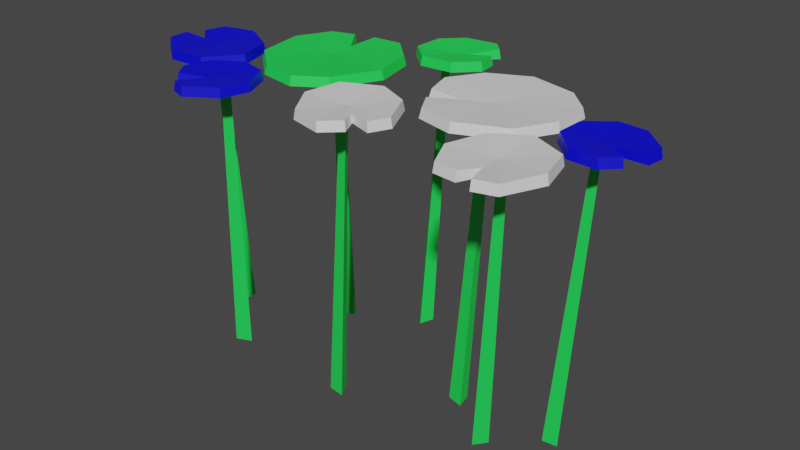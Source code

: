 # Source: lily3.blend  (saved by Blender 3.6.11; exported with 4.5.12 LTS)
import bpy
from mathutils import Matrix  # noqa: F401  (used for matrix-valued properties, if any)

bpy.ops.wm.read_factory_settings(use_empty=True)
scene = bpy.context.scene
scene.name = 'Scene'

# ---- materials (node trees are filled in below, after node groups)
mat_material_001 = bpy.data.materials.new('Material.001')
mat_material_001.use_transparent_shadow = False
mat_material_002 = bpy.data.materials.new('Material.002')
mat_material_002.use_transparent_shadow = False
mat_material_003 = bpy.data.materials.new('Material.003')
mat_material_003.use_transparent_shadow = False

# ---- material node trees
mat_material_001.use_nodes = True; mat_material_001.node_tree.nodes.clear()
_N = mat_material_001.node_tree.nodes; _L = mat_material_001.node_tree.links
n0 = _N.new('ShaderNodeBsdfPrincipled'); n0.name = 'Principled BSDF'; n0.location = (10, 300)
n0.distribution = 'GGX'
n0.subsurface_method = 'RANDOM_WALK_SKIN'
n0.inputs[0].default_value = (0.01681, 0.8, 0.08873, 1.0)
n0.inputs[3].default_value = 1.45
n0.inputs[27].default_value = (0.0, 0.0, 0.0, 1.0)
n0.inputs[28].default_value = 1.0
n1 = _N.new('ShaderNodeOutputMaterial'); n1.name = 'Material Output'; n1.location = (300, 300)
_L.new(n0.outputs[0], n1.inputs[0])
n1.is_active_output = True
mat_material_002.use_nodes = True; mat_material_002.node_tree.nodes.clear()
_N = mat_material_002.node_tree.nodes; _L = mat_material_002.node_tree.links
n0 = _N.new('ShaderNodeBsdfPrincipled'); n0.name = 'Principled BSDF'; n0.location = (10, 300)
n0.distribution = 'GGX'
n0.subsurface_method = 'RANDOM_WALK_SKIN'
n0.inputs[3].default_value = 1.45
n0.inputs[27].default_value = (0.0, 0.0, 0.0, 1.0)
n0.inputs[28].default_value = 1.0
n1 = _N.new('ShaderNodeOutputMaterial'); n1.name = 'Material Output'; n1.location = (300, 300)
_L.new(n0.outputs[0], n1.inputs[0])
n1.is_active_output = True
mat_material_003.use_nodes = True; mat_material_003.node_tree.nodes.clear()
_N = mat_material_003.node_tree.nodes; _L = mat_material_003.node_tree.links
n0 = _N.new('ShaderNodeBsdfPrincipled'); n0.name = 'Principled BSDF'; n0.location = (10, 300)
n0.distribution = 'GGX'
n0.subsurface_method = 'RANDOM_WALK_SKIN'
n0.inputs[0].default_value = (0.0001729, 0.0, 0.8, 1.0)
n0.inputs[3].default_value = 1.45
n0.inputs[27].default_value = (0.0, 0.0, 0.0, 1.0)
n0.inputs[28].default_value = 1.0
n1 = _N.new('ShaderNodeOutputMaterial'); n1.name = 'Material Output'; n1.location = (300, 300)
_L.new(n0.outputs[0], n1.inputs[0])
n1.is_active_output = True

# ---- world
world_world = bpy.data.worlds.new('World'); scene.world = world_world
world_world.use_nodes = True; world_world.node_tree.nodes.clear()
_N = world_world.node_tree.nodes; _L = world_world.node_tree.links
n0 = _N.new('ShaderNodeOutputWorld'); n0.name = 'World Output'; n0.location = (300, 300)
n1 = _N.new('ShaderNodeBackground'); n1.name = 'Background'; n1.location = (10, 300)
n1.inputs[0].default_value = (0.05088, 0.05088, 0.05088, 1.0)
_L.new(n1.outputs[0], n0.inputs[0])
n0.is_active_output = True
world_world.color = (0.05088, 0.05088, 0.05088)
world_world.use_sun_shadow = False
world_world.sun_shadow_jitter_overblur = 0.0

# ---- meshes
me_mesh = bpy.data.meshes.new('Mesh')
me_mesh.from_pydata([(-83.51, -111.1, 7.642), (-84.14, 1.401, 11.47), (-81.09, 1.264, 9.806), (-81.66, 1.414, 13.33), (-77.78, -111.2, 4.635), (-78.75, -111.1, 11.19), (-57.42, -111.2, 28.02), (-53.82, 1.269, 32.13), (-50.84, 1.421, 33.9), (-54.16, 1.365, 35.22), (-51.9, -111.1, 31.42), (-58.03, -111.1, 33.93), (-33.01, -111.1, -10.2), (-35.6, 1.352, -8.033), (-38.95, 1.409, -7.141), (-37.56, 1.298, -10.43), (-39.29, -111.1, -8.635), (-36.8, -111.2, -14.77), (-8.019, -111.3, -22.76), (-6.212, 1.165, -32.8), (-8.524, 1.383, -35.39), (-4.963, 1.508, -35.65), (-12.26, -111.1, -27.67), (-5.655, -111.0, -28.22), (-1.862, -111.0, 29.7), (-1.682, 1.502, 25.16), (-0.04089, 1.285, 28.22), (-3.558, 1.294, 27.63), (1.112, -111.2, 35.46), (-5.435, -111.2, 34.45), (39.08, -111.3, 12.23), (38.19, 1.158, -0.5831), (34.83, 1.303, -1.435), (37.64, 1.61, -3.651), (32.82, -111.2, 10.55), (37.98, -110.9, 6.38), (56.25, -111.0, 28.02), (66.28, 1.503, 34.14), (64.77, 1.09, 31.0), (68.27, 1.505, 31.76), (53.54, -111.4, 22.11), (60.05, -111.0, 23.44), (73.67, -111.3, 10.06), (79.0, 1.158, 0.3114), (80.26, 1.535, -2.931), (82.1, 1.346, 0.1335), (76.12, -111.0, 4.048), (79.6, -111.1, 9.693), (89.44, 4.827e-13, 15.92), (100.4, 4.827e-13, -3.782), (90.45, 4.827e-13, -13.55), (68.88, 4.827e-13, -6.537), (68.48, 4.827e-13, 5.346), (77.83, 4.827e-13, 15.08), (89.04, 3.727, 15.44), (99.8, 3.727, -3.687), (90.04, 3.727, -13.02), (69.45, 3.727, -6.221), (69.05, 3.727, 5.109), (77.98, 3.727, 14.49), (81.65, 4.827e-13, -0.0007248), (81.65, 2.346, 0.02991), (88.54, 4.827e-13, 3.361), (87.04, 2.346, 2.75), (94.2, 3.727, 9.659), (94.88, 5.129e-13, 9.932), (98.98, 3.727, 2.946), (99.58, 4.827e-13, 3.246), (79.01, 3.727, -13.86), (79.16, 4.676e-13, -14.45), (53.01, 4.827e-13, 48.78), (77.61, 4.827e-13, 49.65), (84.39, 4.827e-13, 34.39), (65.09, 4.827e-13, 12.34), (51.59, 4.827e-13, 20.48), (46.88, 4.827e-13, 36.27), (53.27, 3.727, 48.14), (77.18, 3.727, 49.07), (83.65, 3.727, 34.26), (65.07, 3.727, 13.06), (52.12, 3.727, 20.93), (47.54, 3.727, 36.1), (65.22, 4.827e-13, 32.34), (65.18, 2.398, 32.35), (65.48, 4.827e-13, 42.72), (65.29, 2.398, 40.91), (62.26, 3.727, 49.06), (62.35, 4.827e-13, 49.87), (69.05, 3.727, 51.27), (69.07, 4.827e-13, 52.03), (79.73, 3.727, 19.92), (80.39, 4.676e-13, 19.75), (10.17, 4.827e-13, -11.24), (22.64, 4.827e-13, 17.56), (38.05, 4.827e-13, 21.55), (65.39, 4.224e-13, -1.239), (64.91, 4.827e-13, -17.38), (54.52, 4.827e-13, -27.79), (34.51, 4.827e-13, -32.59), (11.11, 3.727, -11.24), (23.24, 3.727, 16.8), (37.84, 3.727, 20.56), (64.51, 3.727, -1.726), (64.0, 3.727, -17.04), (54.25, 3.727, -26.9), (35.05, 3.727, -31.86), (36.84, 4.827e-13, -4.39), (36.81, 2.491, -4.428), (24.06, 4.827e-13, 1.204), (26.22, 2.491, 0.05508), (14.53, 3.727, 0.42), (13.56, 4.827e-13, 0.9427), (18.32, 3.727, 8.303), (17.35, 4.827e-13, 8.6), (56.7, 3.727, 12.9), (57.24, 4.676e-13, 13.63), (19.14, 3.727, -24.32), (18.47, 4.827e-13, -24.75), (11.52, 4.827e-13, -33.33), (3.654, 4.827e-13, -54.48), (-10.26, 4.827e-13, -53.21), (-18.91, 4.827e-13, -32.25), (-10.12, 4.827e-13, -24.23), (3.35, 4.827e-13, -25.04), (10.9, 3.727, -33.34), (3.313, 3.727, -53.93), (-10.13, 3.727, -52.56), (-18.3, 3.727, -32.47), (-9.933, 3.727, -24.82), (2.996, 3.727, -25.53), (-5.65, 4.827e-13, -37.73), (-5.632, 2.346, -37.7), (1.375, 4.827e-13, -40.79), (-0.06508, 2.346, -40.04), (9.84, 3.727, -41.01), (10.49, 5.129e-13, -41.35), (7.827, 3.727, -49.0), (8.446, 4.827e-13, -49.27), (-17.91, 3.727, -44.71), (-18.27, 4.676e-13, -45.2), (5.213, 4.827e-13, 48.13), (21.83, 4.827e-13, 29.97), (14.61, 4.827e-13, 14.91), (-14.69, 4.827e-13, 15.3), (-17.25, 4.827e-13, 30.86), (-8.285, 4.827e-13, 44.68), (4.893, 3.727, 47.52), (21.11, 3.727, 29.92), (14.03, 3.727, 15.39), (-14.15, 3.727, 15.78), (-16.56, 3.727, 30.74), (-7.985, 3.727, 44.07), (0.618, 4.827e-13, 28.18), (0.6023, 2.398, 28.21), (8.684, 4.827e-13, 34.71), (7.187, 2.398, 33.67), (11.42, 3.727, 41.27), (12.1, 4.827e-13, 41.73), (17.51, 3.727, 37.54), (18.1, 4.827e-13, 38.01), (0.5743, 3.727, 9.072), (0.8743, 4.676e-13, 8.463), (-69.8, 4.827e-13, 39.36), (-53.05, 4.827e-13, 54.48), (-41.3, 4.827e-13, 46.93), (-43.31, 4.827e-13, 24.34), (-54.81, 4.827e-13, 21.29), (-66.38, 4.827e-13, 28.23), (-69.25, 3.727, 39.07), (-53.0, 3.727, 53.84), (-41.72, 3.727, 46.41), (-43.75, 3.727, 24.82), (-54.7, 3.727, 21.9), (-65.84, 3.727, 28.5), (-52.54, 4.827e-13, 35.33), (-52.57, 2.346, 35.31), (-57.36, 4.827e-13, 41.29), (-56.43, 2.346, 39.96), (-64.76, 3.727, 45.4), (-65.18, 5.129e-13, 46.0), (-59.29, 3.727, 51.55), (-59.71, 4.827e-13, 52.07), (-38.44, 3.727, 35.85), (-37.9, 4.676e-13, 36.12), (-93.68, 4.827e-13, -3.501), (-100.0, 4.827e-13, 20.28), (-86.67, 4.827e-13, 30.3), (-60.87, 4.827e-13, 16.42), (-65.79, 4.827e-13, 1.442), (-80.12, 4.827e-13, -6.677), (-93.12, 3.727, -3.104), (-99.37, 3.727, 20.0), (-86.38, 3.727, 29.62), (-61.57, 3.727, 16.25), (-66.34, 3.727, 1.865), (-80.1, 3.727, -5.998), (-80.39, 4.827e-13, 12.08), (-80.39, 2.398, 12.04), (-90.56, 4.827e-13, 10.01), (-88.75, 2.398, 10.23), (-96.02, 3.727, 5.455), (-96.84, 4.827e-13, 5.357), (-99.7, 3.727, 11.58), (-100.4, 4.827e-13, 11.43), (-71.53, 3.727, 29.0), (-71.51, 4.676e-13, 29.68), (-25.61, 4.827e-13, -31.83), (-56.47, 4.827e-13, -26.12), (-63.79, 4.827e-13, -11.99), (-47.7, 4.224e-13, 19.75), (-31.86, 4.827e-13, 22.89), (-19.39, 4.827e-13, 15.09), (-10.23, 4.827e-13, -3.343), (-25.81, 3.727, -30.92), (-55.86, 3.727, -25.37), (-62.79, 3.727, -11.98), (-47.03, 3.727, 19.0), (-31.99, 3.727, 21.93), (-20.2, 3.727, 14.62), (-11.07, 3.727, -2.979), (-38.24, 4.827e-13, -7.37), (-38.2, 2.491, -7.389), (-40.84, 4.827e-13, -21.08), (-40.2, 2.491, -18.72), (-37.94, 3.727, -30.19), (-38.24, 4.827e-13, -31.26), (-46.48, 3.727, -28.26), (-46.55, 4.827e-13, -29.27), (-59.53, 3.727, 8.12), (-60.37, 4.676e-13, 8.484), (-14.86, 3.727, -20.17), (-14.29, 4.827e-13, -20.73)], [], [(1, 0, 5, 3), (2, 3, 5, 4), (4, 0, 1, 2), (7, 6, 11, 9), (8, 9, 11, 10), (10, 6, 7, 8), (13, 12, 17, 15), (14, 15, 17, 16), (16, 12, 13, 14), (19, 18, 23, 21), (20, 21, 23, 22), (22, 18, 19, 20), (25, 24, 29, 27), (26, 27, 29, 28), (28, 24, 25, 26), (31, 30, 35, 33), (32, 33, 35, 34), (34, 30, 31, 32), (37, 36, 41, 39), (38, 39, 41, 40), (40, 36, 37, 38), (43, 42, 47, 45), (44, 45, 47, 46), (46, 42, 43, 44), (64, 65, 62, 63), (49, 50, 56, 55), (57, 68, 69, 51), (51, 52, 58, 57), (52, 53, 59, 58), (48, 54, 59, 53), (50, 49, 60), (51, 69, 60), (52, 51, 60), (53, 52, 60), (60, 48, 53), (54, 64, 63, 61), (55, 56, 61), (61, 68, 57), (57, 58, 61), (58, 59, 61), (54, 61, 59), (66, 67, 49, 55), (48, 65, 64, 54), (63, 62, 67, 66), (49, 67, 62, 60), (60, 62, 65, 48), (61, 63, 66, 55), (56, 68, 61), (50, 69, 68, 56), (60, 69, 50), (86, 87, 84, 85), (71, 72, 78, 77), (79, 90, 91, 73), (73, 74, 80, 79), (74, 75, 81, 80), (70, 76, 81, 75), (72, 71, 82), (73, 91, 82), (74, 73, 82), (75, 74, 82), (82, 70, 75), (76, 86, 85, 83), (77, 78, 83), (83, 90, 79), (79, 80, 83), (80, 81, 83), (76, 83, 81), (88, 89, 71, 77), (70, 87, 86, 76), (85, 84, 89, 88), (71, 89, 84, 82), (82, 84, 87, 70), (83, 85, 88, 77), (78, 90, 83), (72, 91, 90, 78), (82, 91, 72), (110, 111, 108, 109), (93, 94, 101, 100), (114, 115, 95, 102), (95, 96, 103, 102), (96, 97, 104, 103), (97, 98, 105, 104), (116, 117, 92, 99), (94, 93, 106), (95, 115, 106), (96, 95, 106), (97, 96, 106), (98, 97, 106), (92, 117, 106), (99, 110, 109, 107), (100, 101, 107), (107, 114, 102), (102, 103, 107), (103, 104, 107), (104, 105, 107), (107, 116, 99), (112, 113, 93, 100), (92, 111, 110, 99), (109, 108, 113, 112), (93, 113, 108, 106), (106, 108, 111, 92), (107, 109, 112, 100), (101, 114, 107), (94, 115, 114, 101), (106, 115, 94), (105, 116, 107), (98, 117, 116, 105), (106, 117, 98), (134, 135, 132, 133), (119, 120, 126, 125), (127, 138, 139, 121), (121, 122, 128, 127), (122, 123, 129, 128), (118, 124, 129, 123), (120, 119, 130), (121, 139, 130), (122, 121, 130), (123, 122, 130), (130, 118, 123), (124, 134, 133, 131), (125, 126, 131), (131, 138, 127), (127, 128, 131), (128, 129, 131), (124, 131, 129), (136, 137, 119, 125), (118, 135, 134, 124), (133, 132, 137, 136), (119, 137, 132, 130), (130, 132, 135, 118), (131, 133, 136, 125), (126, 138, 131), (120, 139, 138, 126), (130, 139, 120), (156, 157, 154, 155), (141, 142, 148, 147), (149, 160, 161, 143), (143, 144, 150, 149), (144, 145, 151, 150), (140, 146, 151, 145), (142, 141, 152), (143, 161, 152), (144, 143, 152), (145, 144, 152), (152, 140, 145), (146, 156, 155, 153), (147, 148, 153), (153, 160, 149), (149, 150, 153), (150, 151, 153), (146, 153, 151), (158, 159, 141, 147), (140, 157, 156, 146), (155, 154, 159, 158), (141, 159, 154, 152), (152, 154, 157, 140), (153, 155, 158, 147), (148, 160, 153), (142, 161, 160, 148), (152, 161, 142), (178, 179, 176, 177), (163, 164, 170, 169), (171, 182, 183, 165), (165, 166, 172, 171), (166, 167, 173, 172), (162, 168, 173, 167), (164, 163, 174), (165, 183, 174), (166, 165, 174), (167, 166, 174), (174, 162, 167), (168, 178, 177, 175), (169, 170, 175), (175, 182, 171), (171, 172, 175), (172, 173, 175), (168, 175, 173), (180, 181, 163, 169), (162, 179, 178, 168), (177, 176, 181, 180), (163, 181, 176, 174), (174, 176, 179, 162), (175, 177, 180, 169), (170, 182, 175), (164, 183, 182, 170), (174, 183, 164), (200, 201, 198, 199), (185, 186, 192, 191), (193, 204, 205, 187), (187, 188, 194, 193), (188, 189, 195, 194), (184, 190, 195, 189), (186, 185, 196), (187, 205, 196), (188, 187, 196), (189, 188, 196), (196, 184, 189), (190, 200, 199, 197), (191, 192, 197), (197, 204, 193), (193, 194, 197), (194, 195, 197), (190, 197, 195), (202, 203, 185, 191), (184, 201, 200, 190), (199, 198, 203, 202), (185, 203, 198, 196), (196, 198, 201, 184), (197, 199, 202, 191), (192, 204, 197), (186, 205, 204, 192), (196, 205, 186), (224, 225, 222, 223), (207, 208, 215, 214), (228, 229, 209, 216), (209, 210, 217, 216), (210, 211, 218, 217), (211, 212, 219, 218), (230, 231, 206, 213), (208, 207, 220), (209, 229, 220), (210, 209, 220), (211, 210, 220), (212, 211, 220), (206, 231, 220), (213, 224, 223, 221), (214, 215, 221), (221, 228, 216), (216, 217, 221), (217, 218, 221), (218, 219, 221), (221, 230, 213), (226, 227, 207, 214), (206, 225, 224, 213), (223, 222, 227, 226), (207, 227, 222, 220), (220, 222, 225, 206), (221, 223, 226, 214), (215, 228, 221), (208, 229, 228, 215), (220, 229, 208), (219, 230, 221), (212, 231, 230, 219), (220, 231, 212)])
me_mesh.polygons.foreach_set('use_smooth', [True] * 244)
me_mesh.polygons.foreach_set('material_index', [0, 0, 0, 0, 0, 0, 0, 0, 0, 0, 0, 0, 0, 0, 0, 0, 0, 0, 0, 0, 0, 0, 0, 0, 2, 2, 2, 2, 2, 2, 2, 2, 2, 2, 2, 2, 2, 2, 2, 2, 2, 2, 2, 2, 2, 2, 2, 2, 2, 2, 1, 1, 1, 1, 1, 1, 1, 1, 1, 1, 1, 1, 1, 1, 1, 1, 1, 1, 1, 1, 1, 1, 1, 1, 1, 1, 1, 1, 1, 1, 1, 1, 1, 1, 1, 1, 1, 1, 1, 1, 1, 1, 1, 1, 1, 1, 1, 1, 1, 1, 1, 1, 1, 1, 1, 1, 1, 1, 0, 0, 0, 0, 0, 0, 0, 0, 0, 0, 0, 0, 0, 0, 0, 0, 0, 0, 0, 0, 0, 0, 0, 0, 0, 0, 1, 1, 1, 1, 1, 1, 1, 1, 1, 1, 1, 1, 1, 1, 1, 1, 1, 1, 1, 1, 1, 1, 1, 1, 1, 1, 2, 2, 2, 2, 2, 2, 2, 2, 2, 2, 2, 2, 2, 2, 2, 2, 2, 2, 2, 2, 2, 2, 2, 2, 2, 2, 2, 2, 2, 2, 2, 2, 2, 2, 2, 2, 2, 2, 2, 2, 2, 2, 2, 2, 2, 2, 2, 2, 2, 2, 2, 2, 0, 0, 0, 0, 0, 0, 0, 0, 0, 0, 0, 0, 0, 0, 0, 0, 0, 0, 0, 0, 0, 0, 0, 0, 0, 0, 0, 0, 0, 0, 0, 0])
_k = set([(0, 1), (2, 4), (3, 5), (6, 7), (8, 10), (9, 11), (12, 13), (14, 16), (15, 17), (18, 19), (20, 22), (21, 23), (24, 25), (26, 28), (27, 29), (30, 31), (32, 34), (33, 35), (36, 37), (38, 40), (39, 41), (42, 43), (44, 46), (45, 47), (48, 53), (48, 54), (48, 65), (49, 50), (49, 55), (49, 67), (50, 56), (50, 69), (51, 52), (51, 57), (51, 69), (52, 53), (52, 58), (53, 59), (54, 59), (54, 61), (54, 64), (55, 56), (55, 61), (55, 66), (56, 61), (56, 68), (57, 58), (57, 61), (57, 68), (58, 59), (58, 61), (59, 61), (61, 63), (61, 68), (62, 63), (62, 65), (62, 67), (63, 64), (63, 66), (64, 65), (66, 67), (68, 69), (70, 75), (70, 76), (70, 87), (71, 72), (71, 77), (71, 89), (72, 78), (72, 91), (73, 74), (73, 79), (73, 91), (74, 75), (74, 80), (75, 81), (76, 81), (76, 83), (76, 86), (77, 78), (77, 83), (77, 88), (78, 83), (78, 90), (79, 80), (79, 83), (79, 90), (80, 81), (80, 83), (81, 83), (83, 85), (83, 90), (84, 85), (84, 87), (84, 89), (85, 86), (85, 88), (86, 87), (88, 89), (90, 91), (92, 99), (92, 111), (92, 117), (93, 94), (93, 100), (93, 113), (94, 101), (94, 115), (95, 96), (95, 102), (95, 115), (96, 97), (96, 103), (97, 98), (97, 104), (98, 105), (98, 117), (99, 107), (99, 110), (99, 116), (100, 101), (100, 107), (100, 112), (101, 107), (101, 114), (102, 103), (102, 107), (102, 114), (103, 104), (103, 107), (104, 105), (104, 107), (105, 107), (105, 116), (107, 109), (107, 114), (107, 116), (108, 109), (108, 111), (108, 113), (109, 110), (109, 112), (110, 111), (112, 113), (114, 115), (116, 117), (118, 123), (118, 124), (118, 135), (119, 120), (119, 125), (119, 137), (120, 126), (120, 139), (121, 122), (121, 127), (121, 139), (122, 123), (122, 128), (123, 129), (124, 129), (124, 131), (124, 134), (125, 126), (125, 131), (125, 136), (126, 131), (126, 138), (127, 128), (127, 131), (127, 138), (128, 129), (128, 131), (129, 131), (131, 133), (131, 138), (132, 133), (132, 135), (132, 137), (133, 134), (133, 136), (134, 135), (136, 137), (138, 139), (140, 145), (140, 146), (140, 157), (141, 142), (141, 147), (141, 159), (142, 148), (142, 161), (143, 144), (143, 149), (143, 161), (144, 145), (144, 150), (145, 151), (146, 151), (146, 153), (146, 156), (147, 148), (147, 153), (147, 158), (148, 153), (148, 160), (149, 150), (149, 153), (149, 160), (150, 151), (150, 153), (151, 153), (153, 155), (153, 160), (154, 155), (154, 157), (154, 159), (155, 156), (155, 158), (156, 157), (158, 159), (160, 161), (162, 167), (162, 168), (162, 179), (163, 164), (163, 169), (163, 181), (164, 170), (164, 183), (165, 166), (165, 171), (165, 183), (166, 167), (166, 172), (167, 173), (168, 173), (168, 175), (168, 178), (169, 170), (169, 175), (169, 180), (170, 175), (170, 182), (171, 172), (171, 175), (171, 182), (172, 173), (172, 175), (173, 175), (175, 177), (175, 182), (176, 177), (176, 179), (176, 181), (177, 178), (177, 180), (178, 179), (180, 181), (182, 183), (184, 189), (184, 190), (184, 201), (185, 186), (185, 191), (185, 203), (186, 192), (186, 205), (187, 188), (187, 193), (187, 205), (188, 189), (188, 194), (189, 195), (190, 195), (190, 197), (190, 200), (191, 192), (191, 197), (191, 202), (192, 197), (192, 204), (193, 194), (193, 197), (193, 204), (194, 195), (194, 197), (195, 197), (197, 199), (197, 204), (198, 199), (198, 201), (198, 203), (199, 200), (199, 202), (200, 201), (202, 203), (204, 205), (206, 213), (206, 225), (206, 231), (207, 208), (207, 214), (207, 227), (208, 215), (208, 229), (209, 210), (209, 216), (209, 229), (210, 211), (210, 217), (211, 212), (211, 218), (212, 219), (212, 231), (213, 221), (213, 224), (213, 230), (214, 215), (214, 221), (214, 226), (215, 221), (215, 228), (216, 217), (216, 221), (216, 228), (217, 218), (217, 221), (218, 219), (218, 221), (219, 221), (219, 230), (221, 223), (221, 228), (221, 230), (222, 223), (222, 225), (222, 227), (223, 224), (223, 226), (224, 225), (226, 227), (228, 229), (230, 231)])
me_mesh.attributes.new('sharp_edge', 'BOOLEAN', 'EDGE').data.foreach_set('value', [ (min(e.vertices), max(e.vertices)) in _k for e in me_mesh.edges])
_uv = me_mesh.uv_layers.new(name='map1')
_uv.uv.foreach_set('vector', [0.4408, 0.1801, 0.4408, 0.1809, 0.4405, 0.1808, 0.4406, 0.18, 0.4408, 0.1799, 0.4406, 0.18, 0.4405, 0.1808, 0.4407, 0.1806, 0.4407, 0.1806, 0.4408, 0.1809, 0.4408, 0.1801, 0.4408, 0.1799, 0.4408, 0.1801, 0.4408, 0.1809, 0.4405, 0.1808, 0.4406, 0.18, 0.4408, 0.1799, 0.4406, 0.18, 0.4405, 0.1808, 0.4407, 0.1806, 0.4407, 0.1806, 0.4408, 0.1809, 0.4408, 0.1801, 0.4408, 0.1799, 0.4408, 0.1801, 0.4408, 0.1809, 0.4405, 0.1808, 0.4406, 0.18, 0.4408, 0.1799, 0.4406, 0.18, 0.4405, 0.1808, 0.4407, 0.1806, 0.4407, 0.1806, 0.4408, 0.1809, 0.4408, 0.1801, 0.4408, 0.1799, 0.4408, 0.1801, 0.4408, 0.1809, 0.4405, 0.1808, 0.4406, 0.18, 0.4408, 0.1799, 0.4406, 0.18, 0.4405, 0.1808, 0.4407, 0.1806, 0.4407, 0.1806, 0.4408, 0.1809, 0.4408, 0.1801, 0.4408, 0.1799, 0.4408, 0.1801, 0.4408, 0.1809, 0.4405, 0.1808, 0.4406, 0.18, 0.4408, 0.1799, 0.4406, 0.18, 0.4405, 0.1808, 0.4407, 0.1806, 0.4407, 0.1806, 0.4408, 0.1809, 0.4408, 0.1801, 0.4408, 0.1799, 0.4408, 0.1801, 0.4408, 0.1809, 0.4405, 0.1808, 0.4406, 0.18, 0.4408, 0.1799, 0.4406, 0.18, 0.4405, 0.1808, 0.4407, 0.1806, 0.4407, 0.1806, 0.4408, 0.1809, 0.4408, 0.1801, 0.4408, 0.1799, 0.4408, 0.1801, 0.4408, 0.1809, 0.4405, 0.1808, 0.4406, 0.18, 0.4408, 0.1799, 0.4406, 0.18, 0.4405, 0.1808, 0.4407, 0.1806, 0.4407, 0.1806, 0.4408, 0.1809, 0.4408, 0.1801, 0.4408, 0.1799, 0.4408, 0.1801, 0.4408, 0.1809, 0.4405, 0.1808, 0.4406, 0.18, 0.4408, 0.1799, 0.4406, 0.18, 0.4405, 0.1808, 0.4407, 0.1806, 0.4407, 0.1806, 0.4408, 0.1809, 0.4408, 0.1801, 0.4408, 0.1799, 0.4403, 0.1815, 0.4402, 0.1815, 0.4404, 0.1816, 0.4404, 0.1816, 0.4405, 0.1814, 0.4409, 0.1816, 0.4409, 0.1815, 0.4405, 0.1814, 0.4408, 0.1822, 0.441, 0.1817, 0.441, 0.1817, 0.4408, 0.1823, 0.4408, 0.1823, 0.4403, 0.1822, 0.4403, 0.1822, 0.4408, 0.1822, 0.4403, 0.1822, 0.44, 0.1819, 0.4401, 0.1819, 0.4403, 0.1822, 0.4401, 0.1817, 0.4401, 0.1816, 0.4401, 0.1819, 0.44, 0.1819, 0.4409, 0.1816, 0.4405, 0.1814, 0.4405, 0.1818, 0.4408, 0.1823, 0.441, 0.1817, 0.4405, 0.1818, 0.4403, 0.1822, 0.4408, 0.1823, 0.4405, 0.1818, 0.44, 0.1819, 0.4403, 0.1822, 0.4405, 0.1818, 0.4405, 0.1818, 0.4401, 0.1817, 0.44, 0.1819, 0.4401, 0.1816, 0.4403, 0.1815, 0.4404, 0.1816, 0.4405, 0.1818, 0.4405, 0.1814, 0.4409, 0.1815, 0.4405, 0.1818, 0.4405, 0.1818, 0.441, 0.1817, 0.4408, 0.1822, 0.4408, 0.1822, 0.4403, 0.1822, 0.4405, 0.1818, 0.4403, 0.1822, 0.4401, 0.1819, 0.4405, 0.1818, 0.4401, 0.1816, 0.4405, 0.1818, 0.4401, 0.1819, 0.4404, 0.1815, 0.4404, 0.1815, 0.4405, 0.1814, 0.4405, 0.1814, 0.4401, 0.1817, 0.4402, 0.1815, 0.4403, 0.1815, 0.4401, 0.1816, 0.4404, 0.1816, 0.4404, 0.1816, 0.4404, 0.1815, 0.4404, 0.1815, 0.4405, 0.1814, 0.4404, 0.1815, 0.4404, 0.1816, 0.4405, 0.1818, 0.4405, 0.1818, 0.4404, 0.1816, 0.4402, 0.1815, 0.4401, 0.1817, 0.4405, 0.1818, 0.4404, 0.1816, 0.4404, 0.1815, 0.4405, 0.1814, 0.4409, 0.1815, 0.441, 0.1817, 0.4405, 0.1818, 0.4409, 0.1816, 0.441, 0.1817, 0.441, 0.1817, 0.4409, 0.1815, 0.4405, 0.1818, 0.441, 0.1817, 0.4409, 0.1816, 0.4403, 0.2055, 0.4402, 0.2055, 0.4404, 0.2056, 0.4404, 0.2056, 0.4405, 0.2054, 0.4409, 0.2056, 0.4409, 0.2056, 0.4405, 0.2054, 0.4408, 0.2062, 0.441, 0.2057, 0.441, 0.2057, 0.4408, 0.2063, 0.4408, 0.2063, 0.4403, 0.2062, 0.4403, 0.2062, 0.4408, 0.2062, 0.4403, 0.2062, 0.44, 0.2059, 0.4401, 0.2059, 0.4403, 0.2062, 0.4401, 0.2057, 0.4401, 0.2056, 0.4401, 0.2059, 0.44, 0.2059, 0.4409, 0.2056, 0.4405, 0.2054, 0.4405, 0.2058, 0.4408, 0.2063, 0.441, 0.2057, 0.4405, 0.2058, 0.4403, 0.2062, 0.4408, 0.2063, 0.4405, 0.2058, 0.44, 0.2059, 0.4403, 0.2062, 0.4405, 0.2058, 0.4405, 0.2058, 0.4401, 0.2057, 0.44, 0.2059, 0.4401, 0.2056, 0.4403, 0.2055, 0.4404, 0.2056, 0.4405, 0.2058, 0.4405, 0.2054, 0.4409, 0.2056, 0.4405, 0.2058, 0.4405, 0.2058, 0.441, 0.2057, 0.4408, 0.2062, 0.4408, 0.2062, 0.4403, 0.2062, 0.4405, 0.2058, 0.4403, 0.2062, 0.4401, 0.2059, 0.4405, 0.2058, 0.4401, 0.2056, 0.4405, 0.2058, 0.4401, 0.2059, 0.4404, 0.2055, 0.4404, 0.2055, 0.4405, 0.2054, 0.4405, 0.2054, 0.4401, 0.2057, 0.4402, 0.2055, 0.4403, 0.2055, 0.4401, 0.2056, 0.4404, 0.2056, 0.4404, 0.2056, 0.4404, 0.2055, 0.4404, 0.2055, 0.4405, 0.2054, 0.4404, 0.2055, 0.4404, 0.2056, 0.4405, 0.2058, 0.4405, 0.2058, 0.4404, 0.2056, 0.4402, 0.2055, 0.4401, 0.2057, 0.4405, 0.2058, 0.4404, 0.2056, 0.4404, 0.2055, 0.4405, 0.2054, 0.4409, 0.2056, 0.441, 0.2057, 0.4405, 0.2058, 0.4409, 0.2056, 0.441, 0.2057, 0.441, 0.2057, 0.4409, 0.2056, 0.4405, 0.2058, 0.441, 0.2057, 0.4409, 0.2056, 0.4403, 0.2052, 0.4402, 0.2052, 0.4404, 0.2053, 0.4404, 0.2053, 0.4405, 0.2051, 0.4409, 0.2052, 0.4409, 0.2052, 0.4405, 0.2051, 0.441, 0.2053, 0.441, 0.2054, 0.441, 0.2055, 0.441, 0.2055, 0.441, 0.2055, 0.4408, 0.2059, 0.4408, 0.2059, 0.441, 0.2055, 0.4408, 0.2059, 0.4403, 0.2059, 0.4403, 0.2058, 0.4408, 0.2059, 0.4403, 0.2059, 0.44, 0.2056, 0.4401, 0.2055, 0.4403, 0.2058, 0.4401, 0.2054, 0.4401, 0.2054, 0.4401, 0.2053, 0.4401, 0.2053, 0.4409, 0.2052, 0.4405, 0.2051, 0.4405, 0.2055, 0.441, 0.2055, 0.441, 0.2054, 0.4405, 0.2055, 0.4408, 0.2059, 0.441, 0.2055, 0.4405, 0.2055, 0.4403, 0.2059, 0.4408, 0.2059, 0.4405, 0.2055, 0.44, 0.2056, 0.4403, 0.2059, 0.4405, 0.2055, 0.4401, 0.2053, 0.4401, 0.2054, 0.4405, 0.2055, 0.4401, 0.2053, 0.4403, 0.2052, 0.4404, 0.2053, 0.4405, 0.2054, 0.4405, 0.2051, 0.4409, 0.2052, 0.4405, 0.2054, 0.4405, 0.2054, 0.441, 0.2053, 0.441, 0.2055, 0.441, 0.2055, 0.4408, 0.2059, 0.4405, 0.2054, 0.4408, 0.2059, 0.4403, 0.2058, 0.4405, 0.2054, 0.4403, 0.2058, 0.4401, 0.2055, 0.4405, 0.2054, 0.4405, 0.2054, 0.4401, 0.2054, 0.4401, 0.2053, 0.4404, 0.2051, 0.4404, 0.2051, 0.4405, 0.2051, 0.4405, 0.2051, 0.4401, 0.2053, 0.4402, 0.2052, 0.4403, 0.2052, 0.4401, 0.2053, 0.4404, 0.2053, 0.4404, 0.2053, 0.4404, 0.2051, 0.4404, 0.2051, 0.4405, 0.2051, 0.4404, 0.2051, 0.4404, 0.2053, 0.4405, 0.2055, 0.4405, 0.2055, 0.4404, 0.2053, 0.4402, 0.2052, 0.4401, 0.2053, 0.4405, 0.2054, 0.4404, 0.2053, 0.4404, 0.2051, 0.4405, 0.2051, 0.4409, 0.2052, 0.441, 0.2053, 0.4405, 0.2054, 0.4409, 0.2052, 0.441, 0.2054, 0.441, 0.2053, 0.4409, 0.2052, 0.4405, 0.2055, 0.441, 0.2054, 0.4409, 0.2052, 0.4401, 0.2055, 0.4401, 0.2054, 0.4405, 0.2054, 0.44, 0.2056, 0.4401, 0.2054, 0.4401, 0.2054, 0.4401, 0.2055, 0.4405, 0.2055, 0.4401, 0.2054, 0.44, 0.2056, 0.4403, 0.1815, 0.4402, 0.1815, 0.4404, 0.1816, 0.4404, 0.1816, 0.4405, 0.1814, 0.4409, 0.1816, 0.4409, 0.1815, 0.4405, 0.1814, 0.4408, 0.1822, 0.441, 0.1817, 0.441, 0.1817, 0.4408, 0.1823, 0.4408, 0.1823, 0.4403, 0.1822, 0.4403, 0.1822, 0.4408, 0.1822, 0.4403, 0.1822, 0.44, 0.1819, 0.4401, 0.1819, 0.4403, 0.1822, 0.4401, 0.1817, 0.4401, 0.1816, 0.4401, 0.1819, 0.44, 0.1819, 0.4409, 0.1816, 0.4405, 0.1814, 0.4405, 0.1818, 0.4408, 0.1823, 0.441, 0.1817, 0.4405, 0.1818, 0.4403, 0.1822, 0.4408, 0.1823, 0.4405, 0.1818, 0.44, 0.1819, 0.4403, 0.1822, 0.4405, 0.1818, 0.4405, 0.1818, 0.4401, 0.1817, 0.44, 0.1819, 0.4401, 0.1816, 0.4403, 0.1815, 0.4404, 0.1816, 0.4405, 0.1818, 0.4405, 0.1814, 0.4409, 0.1815, 0.4405, 0.1818, 0.4405, 0.1818, 0.441, 0.1817, 0.4408, 0.1822, 0.4408, 0.1822, 0.4403, 0.1822, 0.4405, 0.1818, 0.4403, 0.1822, 0.4401, 0.1819, 0.4405, 0.1818, 0.4401, 0.1816, 0.4405, 0.1818, 0.4401, 0.1819, 0.4404, 0.1815, 0.4404, 0.1815, 0.4405, 0.1814, 0.4405, 0.1814, 0.4401, 0.1817, 0.4402, 0.1815, 0.4403, 0.1815, 0.4401, 0.1816, 0.4404, 0.1816, 0.4404, 0.1816, 0.4404, 0.1815, 0.4404, 0.1815, 0.4405, 0.1814, 0.4404, 0.1815, 0.4404, 0.1816, 0.4405, 0.1818, 0.4405, 0.1818, 0.4404, 0.1816, 0.4402, 0.1815, 0.4401, 0.1817, 0.4405, 0.1818, 0.4404, 0.1816, 0.4404, 0.1815, 0.4405, 0.1814, 0.4409, 0.1815, 0.441, 0.1817, 0.4405, 0.1818, 0.4409, 0.1816, 0.441, 0.1817, 0.441, 0.1817, 0.4409, 0.1815, 0.4405, 0.1818, 0.441, 0.1817, 0.4409, 0.1816, 0.4403, 0.1819, 0.4402, 0.1819, 0.4404, 0.182, 0.4404, 0.182, 0.4405, 0.1818, 0.4409, 0.1819, 0.4409, 0.1819, 0.4405, 0.1818, 0.4408, 0.1826, 0.441, 0.1821, 0.441, 0.1821, 0.4408, 0.1826, 0.4408, 0.1826, 0.4403, 0.1826, 0.4403, 0.1825, 0.4408, 0.1826, 0.4403, 0.1826, 0.44, 0.1823, 0.4401, 0.1823, 0.4403, 0.1825, 0.4401, 0.182, 0.4401, 0.182, 0.4401, 0.1823, 0.44, 0.1823, 0.4409, 0.1819, 0.4405, 0.1818, 0.4405, 0.1822, 0.4408, 0.1826, 0.441, 0.1821, 0.4405, 0.1822, 0.4403, 0.1826, 0.4408, 0.1826, 0.4405, 0.1822, 0.44, 0.1823, 0.4403, 0.1826, 0.4405, 0.1822, 0.4405, 0.1822, 0.4401, 0.182, 0.44, 0.1823, 0.4401, 0.182, 0.4403, 0.1819, 0.4404, 0.182, 0.4405, 0.1822, 0.4405, 0.1818, 0.4409, 0.1819, 0.4405, 0.1822, 0.4405, 0.1822, 0.441, 0.1821, 0.4408, 0.1826, 0.4408, 0.1826, 0.4403, 0.1825, 0.4405, 0.1822, 0.4403, 0.1825, 0.4401, 0.1823, 0.4405, 0.1822, 0.4401, 0.182, 0.4405, 0.1822, 0.4401, 0.1823, 0.4404, 0.1818, 0.4404, 0.1818, 0.4405, 0.1818, 0.4405, 0.1818, 0.4401, 0.182, 0.4402, 0.1819, 0.4403, 0.1819, 0.4401, 0.182, 0.4404, 0.182, 0.4404, 0.182, 0.4404, 0.1818, 0.4404, 0.1818, 0.4405, 0.1818, 0.4404, 0.1818, 0.4404, 0.182, 0.4405, 0.1822, 0.4405, 0.1822, 0.4404, 0.182, 0.4402, 0.1819, 0.4401, 0.182, 0.4405, 0.1822, 0.4404, 0.182, 0.4404, 0.1818, 0.4405, 0.1818, 0.4409, 0.1819, 0.441, 0.1821, 0.4405, 0.1822, 0.4409, 0.1819, 0.441, 0.1821, 0.441, 0.1821, 0.4409, 0.1819, 0.4405, 0.1822, 0.441, 0.1821, 0.4409, 0.1819, 0.4403, 0.1815, 0.4402, 0.1815, 0.4404, 0.1816, 0.4404, 0.1816, 0.4405, 0.1814, 0.4409, 0.1816, 0.4409, 0.1815, 0.4405, 0.1814, 0.4408, 0.1822, 0.441, 0.1817, 0.441, 0.1817, 0.4408, 0.1823, 0.4408, 0.1823, 0.4403, 0.1822, 0.4403, 0.1822, 0.4408, 0.1822, 0.4403, 0.1822, 0.44, 0.1819, 0.4401, 0.1819, 0.4403, 0.1822, 0.4401, 0.1817, 0.4401, 0.1816, 0.4401, 0.1819, 0.44, 0.1819, 0.4409, 0.1816, 0.4405, 0.1814, 0.4405, 0.1818, 0.4408, 0.1823, 0.441, 0.1817, 0.4405, 0.1818, 0.4403, 0.1822, 0.4408, 0.1823, 0.4405, 0.1818, 0.44, 0.1819, 0.4403, 0.1822, 0.4405, 0.1818, 0.4405, 0.1818, 0.4401, 0.1817, 0.44, 0.1819, 0.4401, 0.1816, 0.4403, 0.1815, 0.4404, 0.1816, 0.4405, 0.1818, 0.4405, 0.1814, 0.4409, 0.1815, 0.4405, 0.1818, 0.4405, 0.1818, 0.441, 0.1817, 0.4408, 0.1822, 0.4408, 0.1822, 0.4403, 0.1822, 0.4405, 0.1818, 0.4403, 0.1822, 0.4401, 0.1819, 0.4405, 0.1818, 0.4401, 0.1816, 0.4405, 0.1818, 0.4401, 0.1819, 0.4404, 0.1815, 0.4404, 0.1815, 0.4405, 0.1814, 0.4405, 0.1814, 0.4401, 0.1817, 0.4402, 0.1815, 0.4403, 0.1815, 0.4401, 0.1816, 0.4404, 0.1816, 0.4404, 0.1816, 0.4404, 0.1815, 0.4404, 0.1815, 0.4405, 0.1814, 0.4404, 0.1815, 0.4404, 0.1816, 0.4405, 0.1818, 0.4405, 0.1818, 0.4404, 0.1816, 0.4402, 0.1815, 0.4401, 0.1817, 0.4405, 0.1818, 0.4404, 0.1816, 0.4404, 0.1815, 0.4405, 0.1814, 0.4409, 0.1815, 0.441, 0.1817, 0.4405, 0.1818, 0.4409, 0.1816, 0.441, 0.1817, 0.441, 0.1817, 0.4409, 0.1815, 0.4405, 0.1818, 0.441, 0.1817, 0.4409, 0.1816, 0.4403, 0.2055, 0.4402, 0.2055, 0.4404, 0.2056, 0.4404, 0.2056, 0.4405, 0.2054, 0.4409, 0.2056, 0.4409, 0.2056, 0.4405, 0.2054, 0.4408, 0.2062, 0.441, 0.2057, 0.441, 0.2057, 0.4408, 0.2063, 0.4408, 0.2063, 0.4403, 0.2062, 0.4403, 0.2062, 0.4408, 0.2062, 0.4403, 0.2062, 0.44, 0.2059, 0.4401, 0.2059, 0.4403, 0.2062, 0.4401, 0.2057, 0.4401, 0.2056, 0.4401, 0.2059, 0.44, 0.2059, 0.4409, 0.2056, 0.4405, 0.2054, 0.4405, 0.2058, 0.4408, 0.2063, 0.441, 0.2057, 0.4405, 0.2058, 0.4403, 0.2062, 0.4408, 0.2063, 0.4405, 0.2058, 0.44, 0.2059, 0.4403, 0.2062, 0.4405, 0.2058, 0.4405, 0.2058, 0.4401, 0.2057, 0.44, 0.2059, 0.4401, 0.2056, 0.4403, 0.2055, 0.4404, 0.2056, 0.4405, 0.2058, 0.4405, 0.2054, 0.4409, 0.2056, 0.4405, 0.2058, 0.4405, 0.2058, 0.441, 0.2057, 0.4408, 0.2062, 0.4408, 0.2062, 0.4403, 0.2062, 0.4405, 0.2058, 0.4403, 0.2062, 0.4401, 0.2059, 0.4405, 0.2058, 0.4401, 0.2056, 0.4405, 0.2058, 0.4401, 0.2059, 0.4404, 0.2055, 0.4404, 0.2055, 0.4405, 0.2054, 0.4405, 0.2054, 0.4401, 0.2057, 0.4402, 0.2055, 0.4403, 0.2055, 0.4401, 0.2056, 0.4404, 0.2056, 0.4404, 0.2056, 0.4404, 0.2055, 0.4404, 0.2055, 0.4405, 0.2054, 0.4404, 0.2055, 0.4404, 0.2056, 0.4405, 0.2058, 0.4405, 0.2058, 0.4404, 0.2056, 0.4402, 0.2055, 0.4401, 0.2057, 0.4405, 0.2058, 0.4404, 0.2056, 0.4404, 0.2055, 0.4405, 0.2054, 0.4409, 0.2056, 0.441, 0.2057, 0.4405, 0.2058, 0.4409, 0.2056, 0.441, 0.2057, 0.441, 0.2057, 0.4409, 0.2056, 0.4405, 0.2058, 0.441, 0.2057, 0.4409, 0.2056, 0.4403, 0.2052, 0.4402, 0.2052, 0.4404, 0.2053, 0.4404, 0.2053, 0.4405, 0.2051, 0.4409, 0.2052, 0.4409, 0.2052, 0.4405, 0.2051, 0.441, 0.2053, 0.441, 0.2054, 0.441, 0.2055, 0.441, 0.2055, 0.441, 0.2055, 0.4408, 0.2059, 0.4408, 0.2059, 0.441, 0.2055, 0.4408, 0.2059, 0.4403, 0.2059, 0.4403, 0.2058, 0.4408, 0.2059, 0.4403, 0.2059, 0.44, 0.2056, 0.4401, 0.2055, 0.4403, 0.2058, 0.4401, 0.2054, 0.4401, 0.2054, 0.4401, 0.2053, 0.4401, 0.2053, 0.4409, 0.2052, 0.4405, 0.2051, 0.4405, 0.2055, 0.441, 0.2055, 0.441, 0.2054, 0.4405, 0.2055, 0.4408, 0.2059, 0.441, 0.2055, 0.4405, 0.2055, 0.4403, 0.2059, 0.4408, 0.2059, 0.4405, 0.2055, 0.44, 0.2056, 0.4403, 0.2059, 0.4405, 0.2055, 0.4401, 0.2053, 0.4401, 0.2054, 0.4405, 0.2055, 0.4401, 0.2053, 0.4403, 0.2052, 0.4404, 0.2053, 0.4405, 0.2054, 0.4405, 0.2051, 0.4409, 0.2052, 0.4405, 0.2054, 0.4405, 0.2054, 0.441, 0.2053, 0.441, 0.2055, 0.441, 0.2055, 0.4408, 0.2059, 0.4405, 0.2054, 0.4408, 0.2059, 0.4403, 0.2058, 0.4405, 0.2054, 0.4403, 0.2058, 0.4401, 0.2055, 0.4405, 0.2054, 0.4405, 0.2054, 0.4401, 0.2054, 0.4401, 0.2053, 0.4404, 0.2051, 0.4404, 0.2051, 0.4405, 0.2051, 0.4405, 0.2051, 0.4401, 0.2053, 0.4402, 0.2052, 0.4403, 0.2052, 0.4401, 0.2053, 0.4404, 0.2053, 0.4404, 0.2053, 0.4404, 0.2051, 0.4404, 0.2051, 0.4405, 0.2051, 0.4404, 0.2051, 0.4404, 0.2053, 0.4405, 0.2055, 0.4405, 0.2055, 0.4404, 0.2053, 0.4402, 0.2052, 0.4401, 0.2053, 0.4405, 0.2054, 0.4404, 0.2053, 0.4404, 0.2051, 0.4405, 0.2051, 0.4409, 0.2052, 0.441, 0.2053, 0.4405, 0.2054, 0.4409, 0.2052, 0.441, 0.2054, 0.441, 0.2053, 0.4409, 0.2052, 0.4405, 0.2055, 0.441, 0.2054, 0.4409, 0.2052, 0.4401, 0.2055, 0.4401, 0.2054, 0.4405, 0.2054, 0.44, 0.2056, 0.4401, 0.2054, 0.4401, 0.2054, 0.4401, 0.2055, 0.4405, 0.2055, 0.4401, 0.2054, 0.44, 0.2056])
me_mesh.materials.append(mat_material_001)
me_mesh.materials.append(mat_material_002)
me_mesh.materials.append(mat_material_003)
me_mesh.update()
me_mesh.normals_split_custom_set([tuple(v) for v in zip(*[iter([-0.598, -0.03061, 0.8009, -0.598, -0.03061, 0.8009, -0.598, -0.03061, 0.8009, -0.598, -0.03061, 0.8009, 0.9883, 0.02245, 0.1506, 0.9883, 0.02245, 0.1506, 0.9883, 0.02245, 0.1506, 0.9883, 0.02245, 0.1506, -0.4682, 0.02711, -0.8832, -0.4682, 0.02711, -0.8832, -0.4682, 0.02711, -0.8832, -0.4682, 0.02711, -0.8832, -0.9938, 0.03555, -0.1054, -0.9938, 0.03555, -0.1054, -0.9938, 0.03555, -0.1054, -0.9938, 0.03555, -0.1054, 0.3751, -0.02377, 0.9267, 0.3751, -0.02377, 0.9267, 0.3751, -0.02377, 0.9267, 0.3751, -0.02377, 0.9267, 0.519, 0.0143, -0.8547, 0.519, 0.0143, -0.8547, 0.519, 0.0143, -0.8547, 0.519, 0.0143, -0.8547, 0.7702, 0.02992, -0.6371, 0.7702, 0.02992, -0.6371, 0.7702, 0.02992, -0.6371, 0.7702, 0.02992, -0.6371, -0.9246, 0.008152, -0.381, -0.9246, 0.008152, -0.381, -0.9246, 0.008152, -0.381, -0.9246, 0.008152, -0.381, 0.2468, -0.0133, 0.969, 0.2468, -0.0133, 0.969, 0.2468, -0.0133, 0.969, 0.2468, -0.0133, 0.969, 0.9162, 0.02091, 0.4002, 0.9162, 0.02091, 0.4002, 0.9162, 0.02091, 0.4002, 0.9162, 0.02091, 0.4002, -0.07803, -0.0655, -0.9948, -0.07803, -0.0655, -0.9948, -0.07803, -0.0655, -0.9948, -0.07803, -0.0655, -0.9948, -0.7487, 0.0705, 0.6591, -0.7487, 0.0705, 0.6591, -0.7487, 0.0705, 0.6591, -0.7487, 0.0705, 0.6591, -0.7974, -0.02319, -0.603, -0.7974, -0.02319, -0.603, -0.7974, -0.02319, -0.603, -0.7974, -0.02319, -0.603, -0.1564, 0.06215, 0.9857, -0.1564, 0.06215, 0.9857, -0.1564, 0.06215, 0.9857, -0.1564, 0.06215, 0.9857, 0.8854, -0.02052, -0.4644, 0.8854, -0.02052, -0.4644, 0.8854, -0.02052, -0.4644, 0.8854, -0.02052, -0.4644, 0.9829, -0.01325, -0.1834, 0.9829, -0.01325, -0.1834, 0.9829, -0.01325, -0.1834, 0.9829, -0.01325, -0.1834, -0.6199, -0.07187, -0.7814, -0.6199, -0.07187, -0.7814, -0.6199, -0.07187, -0.7814, -0.6199, -0.07187, -0.7814, -0.2507, 0.1073, 0.9621, -0.2507, 0.1073, 0.9621, -0.2507, 0.1073, 0.9621, -0.2507, 0.1073, 0.9621, 0.7642, -0.1029, 0.6367, 0.7642, -0.1029, 0.6367, 0.7642, -0.1029, 0.6367, 0.7642, -0.1029, 0.6367, 0.1996, 0.05752, -0.9782, 0.1996, 0.05752, -0.9782, 0.1996, 0.05752, -0.9782, 0.1996, 0.05752, -0.9782, -0.9071, 0.05791, 0.4168, -0.9071, 0.05791, 0.4168, -0.9071, 0.05791, 0.4168, -0.9071, 0.05791, 0.4168, 0.05629, 0.08342, 0.9949, 0.05629, 0.08342, 0.9949, 0.05629, 0.08342, 0.9949, 0.05629, 0.08342, 0.9949, 0.8506, -0.06347, -0.522, 0.8506, -0.06347, -0.522, 0.8506, -0.06347, -0.522, 0.8506, -0.06347, -0.522, -0.9283, 0.01144, -0.3716, -0.9283, 0.01144, -0.3716, -0.9283, 0.01144, -0.3716, -0.9283, 0.01144, -0.3716, 0.6915, 0.1454, -0.7076, 0.6915, 0.1454, -0.7076, 0.6915, 0.1454, -0.7076, 0.6915, 0.1454, -0.7076, 0.6866, 0.1555, -0.7102, 0.6866, 0.1555, -0.7102, 0.6866, 0.1555, -0.7102, 0.6866, 0.1555, -0.7102, -0.6117, 0.129, -0.7805, -0.6117, 0.129, -0.7805, -0.6117, 0.129, -0.7805, -0.6117, 0.129, -0.7805, -0.988, 0.1505, -0.03391, -0.988, 0.1505, -0.03391, -0.988, 0.1505, -0.03391, -0.988, 0.1505, -0.03391, -0.7152, 0.1443, 0.6838, -0.7152, 0.1443, 0.6838, -0.7152, 0.1443, 0.6838, -0.7152, 0.1443, 0.6838, -0.07807, 0.138, 0.9874, -0.07807, 0.138, 0.9874, -0.07807, 0.138, 0.9874, -0.07807, 0.138, 0.9874, 5.577e-16, -1.0, 3.621e-16, 0.0, -1.0, 1.464e-21, 3.185e-16, -1.0, 2.488e-16, -2.929e-16, -1.0, 5.722e-16, 4.322e-16, -1.0, 9.695e-16, 3.185e-16, -1.0, 2.488e-16, 0.0, -1.0, -2.762e-21, -2.929e-16, -1.0, 5.722e-16, 3.185e-16, -1.0, 2.488e-16, 0.0, -1.0, 0.0, 0.0, -1.0, -2.762e-21, 3.185e-16, -1.0, 2.488e-16, 3.185e-16, -1.0, 2.488e-16, 1.286e-15, -1.0, -9.209e-17, 0.0, -1.0, 0.0, -0.03005, 0.9942, -0.1034, -0.03005, 0.9942, -0.1034, -0.03005, 0.9942, -0.1034, -0.03005, 0.9942, -0.1034, -0.06239, 0.9959, 0.06526, -0.06239, 0.9959, 0.06526, -0.06239, 0.9959, 0.06526, 0.06852, 0.994, 0.08583, 0.06852, 0.994, 0.08583, 0.06852, 0.994, 0.08583, 0.1105, 0.9939, 0.003843, 0.1105, 0.9939, 0.003843, 0.1105, 0.9939, 0.003843, 0.07877, 0.9941, -0.07494, 0.07877, 0.9941, -0.07494, 0.07877, 0.9941, -0.07494, 0.008018, 0.9956, -0.09304, 0.008018, 0.9956, -0.09304, 0.008018, 0.9956, -0.09304, 0.9787, 0.166, 0.1206, 0.9787, 0.166, 0.1206, 0.9787, 0.166, 0.1206, 0.9787, 0.166, 0.1206, 0.7321, 0.1717, 0.6592, 0.7321, 0.1717, 0.6592, 0.7321, 0.1717, 0.6592, 0.7321, 0.1717, 0.6592, -0.01212, 0.1442, 0.9895, -0.01212, 0.1442, 0.9895, -0.01212, 0.1442, 0.9895, -0.01212, 0.1442, 0.9895, 0.0, -1.0, 1.464e-21, 0.0, -1.0, 2.602e-21, 1.231e-15, -1.0, -8.818e-17, 3.185e-16, -1.0, 2.488e-16, 3.185e-16, -1.0, 2.488e-16, 1.231e-15, -1.0, -8.818e-17, 2.411e-15, -1.0, -1.727e-16, 1.286e-15, -1.0, -9.209e-17, -0.08641, 0.9954, 0.0422, -0.08641, 0.9954, 0.0422, -0.08641, 0.9954, 0.0422, -0.08641, 0.9954, 0.0422, -0.0076, 0.9949, 0.1004, -0.0076, 0.9949, 0.1004, -0.0076, 0.9949, 0.1004, 0.07662, 0.1525, -0.9853, 0.07662, 0.1525, -0.9853, 0.07662, 0.1525, -0.9853, 0.07662, 0.1525, -0.9853, 3.185e-16, -1.0, 2.488e-16, 4.322e-16, -1.0, 9.695e-16, 5.577e-16, -1.0, 3.621e-16, 0.9161, 0.1916, 0.3523, 0.9161, 0.1916, 0.3523, 0.9161, 0.1916, 0.3523, 0.9161, 0.1916, 0.3523, 0.9003, 0.1786, 0.3968, 0.9003, 0.1786, 0.3968, 0.9003, 0.1786, 0.3968, 0.9003, 0.1786, 0.3968, 0.4255, 0.1451, -0.8933, 0.4255, 0.1451, -0.8933, 0.4255, 0.1451, -0.8933, 0.4255, 0.1451, -0.8933, -0.5105, 0.1671, -0.8435, -0.5105, 0.1671, -0.8435, -0.5105, 0.1671, -0.8435, -0.5105, 0.1671, -0.8435, -0.9452, 0.1617, -0.2838, -0.9452, 0.1617, -0.2838, -0.9452, 0.1617, -0.2838, -0.9452, 0.1617, -0.2838, -0.8894, 0.1562, 0.4296, -0.8894, 0.1562, 0.4296, -0.8894, 0.1562, 0.4296, -0.8894, 0.1562, 0.4296, -5.534e-17, -1.0, 5.174e-16, 0.0, -1.0, 2.761e-22, -1.537e-16, -1.0, 1.359e-16, -5.127e-16, -1.0, 3.261e-18, -5.511e-16, -1.0, 5.341e-16, -1.537e-16, -1.0, 1.359e-16, 0.0, -1.0, 8.116e-22, -5.127e-16, -1.0, 3.261e-18, -1.537e-16, -1.0, 1.359e-16, 0.0, -1.0, 0.0, 0.0, -1.0, 8.116e-22, -1.537e-16, -1.0, 1.359e-16, -1.537e-16, -1.0, 1.359e-16, 0.0, -1.0, 0.0, 0.0, -1.0, 0.0, 0.06975, 0.9953, -0.067, 0.06975, 0.9953, -0.067, 0.06975, 0.9953, -0.067, 0.06975, 0.9953, -0.067, -0.06869, 0.9972, -0.03003, -0.06869, 0.9972, -0.03003, -0.06869, 0.9972, -0.03003, -0.03224, 0.9971, 0.06893, -0.03224, 0.9971, 0.06893, -0.03224, 0.9971, 0.06893, 0.04159, 0.9968, 0.06848, 0.04159, 0.9968, 0.06848, 0.04159, 0.9968, 0.06848, 0.08024, 0.9965, 0.02425, 0.08024, 0.9965, 0.02425, 0.08024, 0.9965, 0.02425, 0.06823, 0.9971, -0.03248, 0.06823, 0.9971, -0.03248, 0.06823, 0.9971, -0.03248, 0.2607, 0.1854, 0.9474, 0.2607, 0.1854, 0.9474, 0.2607, 0.1854, 0.9474, 0.2607, 0.1854, 0.9474, -0.1071, 0.1933, 0.9753, -0.1071, 0.1933, 0.9753, -0.1071, 0.1933, 0.9753, -0.1071, 0.1933, 0.9753, -0.9335, 0.1115, 0.3408, -0.9335, 0.1115, 0.3408, -0.9335, 0.1115, 0.3408, -0.9335, 0.1115, 0.3408, 0.0, -1.0, 2.761e-22, 0.0, -1.0, 5.111e-22, 0.0, -1.0, 2.599e-22, -1.537e-16, -1.0, 1.359e-16, -1.537e-16, -1.0, 1.359e-16, 0.0, -1.0, 2.599e-22, 0.0, -1.0, 0.0, 0.0, -1.0, 0.0, -0.07369, 0.9958, -0.05492, -0.07369, 0.9958, -0.05492, -0.07369, 0.9958, -0.05492, -0.07369, 0.9958, -0.05492, -0.07387, 0.9971, 0.02021, -0.07387, 0.9971, 0.02021, -0.07387, 0.9971, 0.02021, 0.9491, 0.1784, -0.2594, 0.9491, 0.1784, -0.2594, 0.9491, 0.1784, -0.2594, 0.9491, 0.1784, -0.2594, -1.537e-16, -1.0, 1.359e-16, -5.511e-16, -1.0, 5.341e-16, -5.534e-17, -1.0, 5.174e-16, 0.01848, 0.2509, 0.9678, 0.01848, 0.2509, 0.9678, 0.01848, 0.2509, 0.9678, 0.01848, 0.2509, 0.9678, -0.2431, 0.2336, 0.9415, -0.2431, 0.2336, 0.9415, -0.2431, 0.2336, 0.9415, -0.2431, 0.2336, 0.9415, 0.8542, 0.2384, 0.4621, 0.8542, 0.2384, 0.4621, 0.8542, 0.2384, 0.4621, 0.8542, 0.2384, 0.4621, 0.9722, 0.2323, -0.03045, 0.9722, 0.2323, -0.03045, 0.9722, 0.2323, -0.03045, 0.9722, 0.2323, -0.03045, 0.6912, 0.2238, -0.6871, 0.6912, 0.2238, -0.6871, 0.6912, 0.2238, -0.6871, 0.6912, 0.2238, -0.6871, 0.2369, 0.1988, -0.951, 0.2369, 0.1988, -0.951, 0.2369, 0.1988, -0.951, 0.2369, 0.1988, -0.951, -0.8335, 0.2085, -0.5117, -0.8335, 0.2085, -0.5117, -0.8335, 0.2085, -0.5117, -0.8335, 0.2085, -0.5117, -3.786e-16, -1.0, 1.76e-17, 0.0, -1.0, -2.521e-21, -4.715e-16, -1.0, -1.407e-16, -1.979e-15, -1.0, -1.218e-15, -1.614e-15, -1.0, 9.896e-16, -4.715e-16, -1.0, -1.407e-16, -8.345e-16, -1.0, -1.803e-15, -1.979e-15, -1.0, -1.218e-15, -4.715e-16, -1.0, -1.407e-16, 0.0, -1.0, -8.426e-22, -8.345e-16, -1.0, -1.803e-15, -4.715e-16, -1.0, -1.407e-16, 0.0, -1.0, 1.602e-21, 0.0, -1.0, -8.426e-22, -4.715e-16, -1.0, -1.407e-16, 0.0, -1.0, -1.616e-21, 0.0, -1.0, 0.0, -4.715e-16, -1.0, -1.407e-16, 0.06126, 0.9978, 0.02721, 0.06126, 0.9978, 0.02721, 0.06126, 0.9978, 0.02721, 0.06126, 0.9978, 0.02721, 0.01287, 0.9987, -0.04992, 0.01287, 0.9987, -0.04992, 0.01287, 0.9987, -0.04992, -0.04237, 0.9988, -0.02263, -0.04237, 0.9988, -0.02263, -0.04237, 0.9988, -0.02263, -0.04473, 0.999, 0.001485, -0.04473, 0.999, 0.001485, -0.04473, 0.999, 0.001485, -0.03113, 0.999, 0.03081, -0.03113, 0.999, 0.03081, -0.03113, 0.999, 0.03081, -0.01183, 0.9989, 0.04577, -0.01183, 0.9989, 0.04577, -0.01183, 0.9989, 0.04577, 0.0413, 0.9988, 0.02536, 0.0413, 0.9988, 0.02536, 0.0413, 0.9988, 0.02536, -0.8369, 0.2457, 0.4891, -0.8369, 0.2457, 0.4891, -0.8369, 0.2457, 0.4891, -0.8369, 0.2457, 0.4891, -0.9295, 0.256, 0.2654, -0.9295, 0.256, 0.2654, -0.9295, 0.256, 0.2654, -0.9295, 0.256, 0.2654, -0.7085, 0.1987, -0.6772, -0.7085, 0.1987, -0.6772, -0.7085, 0.1987, -0.6772, -0.7085, 0.1987, -0.6772, 0.0, -1.0, -2.521e-21, 0.0, -1.0, -2.887e-21, 0.0, -1.0, -3.231e-21, -4.715e-16, -1.0, -1.407e-16, -4.715e-16, -1.0, -1.407e-16, 0.0, -1.0, -3.231e-21, 0.0, -1.0, -3.576e-21, 0.0, -1.0, -1.616e-21, 0.01821, 0.9974, -0.07039, 0.01821, 0.9974, -0.07039, 0.01821, 0.9974, -0.07039, 0.01821, 0.9974, -0.07039, -0.01975, 0.9986, -0.04857, -0.01975, 0.9986, -0.04857, -0.01975, 0.9986, -0.04857, 0.3676, 0.2436, 0.8975, 0.3676, 0.2436, 0.8975, 0.3676, 0.2436, 0.8975, 0.3676, 0.2436, 0.8975, -4.715e-16, -1.0, -1.407e-16, -1.614e-15, -1.0, 9.896e-16, -3.786e-16, -1.0, 1.76e-17, 0.02069, 0.9988, 0.04368, 0.02069, 0.9988, 0.04368, 0.02069, 0.9988, 0.04368, -0.4244, 0.2067, -0.8816, -0.4244, 0.2067, -0.8816, -0.4244, 0.2067, -0.8816, -0.4244, 0.2067, -0.8816, -4.715e-16, -1.0, -1.407e-16, 0.0, -1.0, 0.0, 0.0, -1.0, 1.602e-21, -0.09015, 0.1454, -0.9853, -0.09015, 0.1454, -0.9853, -0.09015, 0.1454, -0.9853, -0.09015, 0.1454, -0.9853, -0.09527, 0.1556, -0.9832, -0.09527, 0.1556, -0.9832, -0.09527, 0.1556, -0.9832, -0.09527, 0.1556, -0.9832, -0.9908, 0.129, -0.0406, -0.9908, 0.129, -0.0406, -0.9908, 0.129, -0.0406, -0.9908, 0.129, -0.0406, -0.6666, 0.1505, 0.7301, -0.6666, 0.1505, 0.7301, -0.6666, 0.1505, 0.7301, -0.6666, 0.1505, 0.7301, 0.05669, 0.1442, 0.9879, 0.05669, 0.1442, 0.9879, 0.05669, 0.1442, 0.9879, 0.05669, 0.1442, 0.9879, 0.7009, 0.138, 0.6997, 0.7009, 0.138, 0.6997, 0.7009, 0.138, 0.6997, 0.7009, 0.138, 0.6997, 6.373e-16, -1.0, -1.897e-16, 0.0, -1.0, 0.0, 3.959e-16, -1.0, -8.107e-17, 2.456e-16, -1.0, 5.94e-16, 1.018e-15, -1.0, 2.997e-16, 3.959e-16, -1.0, -8.107e-17, 0.0, -1.0, -1.237e-21, 2.456e-16, -1.0, 5.94e-16, 3.959e-16, -1.0, -8.107e-17, 0.0, -1.0, 1.794e-21, 0.0, -1.0, -1.237e-21, 3.959e-16, -1.0, -8.107e-17, 3.959e-16, -1.0, -8.107e-17, 7.637e-16, -1.0, -1.038e-15, 0.0, -1.0, 1.794e-21, -0.0982, 0.9942, -0.04419, -0.0982, 0.9942, -0.04419, -0.0982, 0.9942, -0.04419, -0.0982, 0.9942, -0.04419, 0.009209, 0.9959, 0.08982, 0.009209, 0.9959, 0.08982, 0.009209, 0.9959, 0.08982, 0.1098, 0.994, 0.003505, 0.1098, 0.994, 0.003505, 0.1098, 0.994, 0.003505, 0.0746, 0.9939, -0.08164, 0.0746, 0.9939, -0.08164, 0.0746, 0.9939, -0.08164, -0.005954, 0.9941, -0.1086, -0.005954, 0.9941, -0.1086, -0.005954, 0.9941, -0.1086, -0.06562, 0.9956, -0.06644, -0.06562, 0.9956, -0.06644, -0.06562, 0.9956, -0.06644, 0.7265, 0.166, -0.6668, 0.7265, 0.166, -0.6668, 0.7265, 0.166, -0.6668, 0.7265, 0.166, -0.6668, 0.9766, 0.1717, -0.1298, 0.9766, 0.1717, -0.1298, 0.9766, 0.1717, -0.1298, 0.9766, 0.1717, -0.1298, 0.7453, 0.1442, 0.6509, 0.7453, 0.1442, 0.6509, 0.7453, 0.1442, 0.6509, 0.7453, 0.1442, 0.6509, 0.0, -1.0, 0.0, 0.0, -1.0, 0.0, 7.312e-16, -1.0, -9.942e-16, 3.959e-16, -1.0, -8.107e-17, 3.959e-16, -1.0, -8.107e-17, 7.312e-16, -1.0, -9.942e-16, 1.432e-15, -1.0, -1.947e-15, 7.637e-16, -1.0, -1.038e-15, -0.02392, 0.9954, 0.09314, -0.02392, 0.9954, 0.09314, -0.02392, 0.9954, 0.09314, -0.02392, 0.9954, 0.09314, 0.07147, 0.9949, 0.07088, 0.07147, 0.9949, 0.07088, 0.07147, 0.9949, 0.07088, -0.7003, 0.1525, -0.6973, -0.7003, 0.1525, -0.6973, -0.7003, 0.1525, -0.6973, -0.7003, 0.1525, -0.6973, 3.959e-16, -1.0, -8.107e-17, 1.018e-15, -1.0, 2.997e-16, 6.373e-16, -1.0, -1.897e-16, 0.8622, 0.1916, -0.4688, 0.8622, 0.1916, -0.4688, 0.8622, 0.1916, -0.4688, 0.8622, 0.1916, -0.4688, 0.886, 0.1786, -0.428, 0.886, 0.1786, -0.428, 0.886, 0.1786, -0.428, 0.886, 0.1786, -0.428, -0.404, 0.1452, -0.9032, -0.404, 0.1452, -0.9032, -0.404, 0.1452, -0.9032, -0.404, 0.1452, -0.9032, -0.9731, 0.1671, -0.1584, -0.9731, 0.1671, -0.1584, -0.9731, 0.1671, -0.1584, -0.9731, 0.1671, -0.1584, -0.829, 0.1617, 0.5354, -0.829, 0.1617, 0.5354, -0.829, 0.1617, 0.5354, -0.829, 0.1617, 0.5354, -0.2498, 0.1562, 0.9556, -0.2498, 0.1562, 0.9556, -0.2498, 0.1562, 0.9556, -0.2498, 0.1562, 0.9556, 3.58e-16, -1.0, 3.777e-16, 0.0, -1.0, 0.0, 3.782e-18, -1.0, 2.051e-16, -3.3e-16, -1.0, 3.924e-16, 4.913e-17, -1.0, 7.659e-16, 3.782e-18, -1.0, 2.051e-16, 0.0, -1.0, 0.0, -3.3e-16, -1.0, 3.924e-16, 3.782e-18, -1.0, 2.051e-16, 0.0, -1.0, 0.0, 0.0, -1.0, 0.0, 3.782e-18, -1.0, 2.051e-16, 3.782e-18, -1.0, 2.051e-16, 0.0, -1.0, 0.0, 0.0, -1.0, 0.0, -0.00576, 0.9953, -0.09654, -0.00576, 0.9953, -0.09654, -0.00576, 0.9953, -0.09654, -0.00576, 0.9953, -0.09654, -0.0674, 0.9972, 0.03281, -0.0674, 0.9972, 0.03281, -0.0674, 0.9972, 0.03281, 0.03156, 0.9971, 0.06924, 0.03156, 0.9971, 0.06924, 0.03156, 0.9971, 0.06924, 0.0791, 0.9968, 0.01276, 0.0791, 0.9968, 0.01276, 0.0791, 0.9968, 0.01276, 0.0705, 0.9965, -0.04535, 0.0705, 0.9965, -0.04535, 0.0705, 0.9965, -0.04535, 0.01952, 0.9971, -0.073, 0.01952, 0.9971, -0.073, 0.01952, 0.9971, -0.073, 0.8903, 0.1854, 0.416, 0.8903, 0.1854, 0.416, 0.8903, 0.1854, 0.416, 0.8903, 0.1854, 0.416, 0.6729, 0.1933, 0.714, 0.6729, 0.1933, 0.714, 0.6729, 0.1933, 0.714, 0.6729, 0.1933, 0.714, -0.346, 0.1114, 0.9316, -0.346, 0.1114, 0.9316, -0.346, 0.1114, 0.9316, -0.346, 0.1114, 0.9316, 0.0, -1.0, 0.0, 0.0, -1.0, 0.0, 0.0, -1.0, 0.0, 3.782e-18, -1.0, 2.051e-16, 3.782e-18, -1.0, 2.051e-16, 0.0, -1.0, 0.0, 0.0, -1.0, 0.0, 0.0, -1.0, 0.0, -0.08959, 0.9958, 0.02048, -0.08959, 0.9958, 0.02048, -0.08959, 0.9958, 0.02048, -0.08959, 0.9958, 0.02048, -0.03253, 0.9971, 0.06933, -0.03253, 0.9971, 0.06933, -0.03253, 0.9971, 0.06933, 0.4181, 0.1785, -0.8907, 0.4181, 0.1785, -0.8907, 0.4181, 0.1785, -0.8907, 0.4181, 0.1785, -0.8907, 3.782e-18, -1.0, 2.051e-16, 4.913e-17, -1.0, 7.659e-16, 3.58e-16, -1.0, 3.777e-16, 0.5351, 0.1454, 0.8322, 0.5351, 0.1454, 0.8322, 0.5351, 0.1454, 0.8322, 0.5351, 0.1454, 0.8322, 0.5387, 0.1556, 0.828, 0.5387, 0.1556, 0.828, 0.5387, 0.1556, 0.828, 0.5387, 0.1556, 0.828, 0.8975, 0.129, -0.4217, 0.8975, 0.129, -0.4217, 0.8975, 0.129, -0.4217, 0.8975, 0.129, -0.4217, 0.2539, 0.1505, -0.9554, 0.2539, 0.1505, -0.9554, 0.2539, 0.1505, -0.9554, 0.2539, 0.1505, -0.9554, -0.5066, 0.1443, -0.85, -0.5066, 0.1443, -0.85, -0.5066, 0.1443, -0.85, -0.5066, 0.1443, -0.85, -0.9449, 0.138, -0.2968, -0.9449, 0.138, -0.2968, -0.9449, 0.138, -0.2968, -0.9449, 0.138, -0.2968, -4.776e-16, -1.0, 4.626e-16, 0.0, -1.0, -7.506e-22, -3.137e-16, -1.0, 2.548e-16, -4.923e-16, -1.0, -4.134e-16, -1.042e-15, -1.0, 2.046e-16, -3.137e-16, -1.0, 2.548e-16, 0.0, -1.0, 6.187e-22, -4.923e-16, -1.0, -4.134e-16, -3.137e-16, -1.0, 2.548e-16, 0.0, -1.0, -2.306e-21, 0.0, -1.0, 6.187e-22, -3.137e-16, -1.0, 2.548e-16, -3.137e-16, -1.0, 2.548e-16, -1.977e-16, -1.0, 1.274e-15, 0.0, -1.0, -2.306e-21, 0.1075, 0.9942, -0.006169, 0.1075, 0.9942, -0.006169, 0.1075, 0.9942, -0.006169, 0.1075, 0.9942, -0.006169, -0.04966, 0.9959, -0.0754, -0.04966, 0.9959, -0.0754, -0.04966, 0.9959, -0.0754, -0.09898, 0.994, 0.0476, -0.09898, 0.994, 0.0476, -0.09898, 0.994, 0.0476, -0.02845, 0.9939, 0.1069, -0.02845, 0.9939, 0.1069, -0.02845, 0.9939, 0.1069, 0.05543, 0.9941, 0.09353, 0.05543, 0.9941, 0.09353, 0.05543, 0.9941, 0.09353, 0.0889, 0.9956, 0.02861, 0.0889, 0.9956, 0.02861, 0.0889, 0.9956, 0.02861, -0.3364, 0.166, 0.927, -0.3364, 0.166, 0.927, -0.3364, 0.166, 0.927, -0.3364, 0.166, 0.927, -0.8062, 0.1717, 0.5662, -0.8062, 0.1717, 0.5662, -0.8062, 0.1717, 0.5662, -0.8062, 0.1717, 0.5662, -0.9617, 0.1442, -0.233, -0.9617, 0.1442, -0.233, -0.9617, 0.1442, -0.233, -0.9617, 0.1442, -0.233, 0.0, -1.0, -7.506e-22, 0.0, -1.0, 0.0, -1.892e-16, -1.0, 1.219e-15, -3.137e-16, -1.0, 2.548e-16, -3.137e-16, -1.0, 2.548e-16, -1.892e-16, -1.0, 1.219e-15, -3.707e-16, -1.0, 2.388e-15, -1.977e-16, -1.0, 1.274e-15, -0.02181, 0.9954, -0.09366, -0.02181, 0.9954, -0.09366, -0.02181, 0.9954, -0.09366, -0.02181, 0.9954, -0.09366, -0.09613, 0.9949, -0.02985, -0.09613, 0.9949, -0.02985, -0.09613, 0.9949, -0.02985, 0.9433, 0.1525, 0.295, 0.9433, 0.1525, 0.295, 0.9433, 0.1525, 0.295, 0.9433, 0.1525, 0.295, -3.137e-16, -1.0, 2.548e-16, -1.042e-15, -1.0, 2.046e-16, -4.776e-16, -1.0, 4.626e-16, -0.5482, 0.1916, 0.8141, -0.5482, 0.1916, 0.8141, -0.5482, 0.1916, 0.8141, -0.5482, 0.1916, 0.8141, -0.5881, 0.1786, 0.7888, -0.5881, 0.1786, 0.7888, -0.5881, 0.1786, 0.7888, -0.5881, 0.1786, 0.7888, 0.7755, 0.1452, 0.6144, 0.7755, 0.1452, 0.6144, 0.7755, 0.1452, 0.6144, 0.7755, 0.1452, 0.6144, 0.9363, 0.1671, -0.309, 0.9363, 0.1671, -0.309, 0.9363, 0.1671, -0.309, 0.9363, 0.1671, -0.309, 0.4879, 0.1617, -0.8578, 0.4879, 0.1617, -0.8578, 0.4879, 0.1617, -0.8578, 0.4879, 0.1617, -0.8578, -0.2199, 0.1562, -0.9629, -0.2199, 0.1562, -0.9629, -0.2199, 0.1562, -0.9629, -0.2199, 0.1562, -0.9629, -4.92e-16, -1.0, -1.696e-16, 0.0, -1.0, 0.0, -9.811e-17, -1.0, -1.802e-16, 1.115e-16, -1.0, -5.005e-16, -3.974e-16, -1.0, -6.566e-16, -9.811e-17, -1.0, -1.802e-16, 0.0, -1.0, 0.0, 1.115e-16, -1.0, -5.005e-16, -9.811e-17, -1.0, -1.802e-16, 0.0, -1.0, 0.0, 0.0, -1.0, 0.0, -9.811e-17, -1.0, -1.802e-16, -9.811e-17, -1.0, -1.802e-16, 0.0, -1.0, -1.582e-21, 0.0, -1.0, 0.0, 0.04971, 0.9953, 0.08297, 0.04971, 0.9953, 0.08297, 0.04971, 0.9953, 0.08297, 0.04971, 0.9953, 0.08297, 0.04462, 0.9972, -0.06024, 0.04462, 0.9972, -0.06024, 0.04462, 0.9972, -0.06024, -0.05998, 0.9971, -0.04684, -0.05998, 0.9971, -0.04684, -0.05998, 0.9971, -0.04684, -0.07605, 0.9968, 0.02522, -0.07605, 0.9968, 0.02522, -0.07605, 0.9968, 0.02522, -0.04158, 0.9965, 0.07279, -0.04158, 0.9965, 0.07279, -0.04158, 0.9965, 0.07279, 0.0164, 0.9971, 0.07376, 0.0164, 0.9971, 0.07376, 0.0164, 0.9971, 0.07376, -0.9818, 0.1854, 0.04231, -0.9818, 0.1854, 0.04231, -0.9818, 0.1854, 0.04231, -0.9818, 0.1854, 0.04231, -0.9267, 0.1933, -0.3224, -0.9267, 0.1933, -0.3224, -0.9267, 0.1933, -0.3224, -0.9267, 0.1933, -0.3224, -0.1235, 0.1115, -0.9861, -0.1235, 0.1115, -0.9861, -0.1235, 0.1115, -0.9861, -0.1235, 0.1115, -0.9861, 0.0, -1.0, 0.0, 0.0, -1.0, 0.0, 0.0, -1.0, -1.588e-21, -9.811e-17, -1.0, -1.802e-16, -9.811e-17, -1.0, -1.802e-16, 0.0, -1.0, -1.588e-21, 0.0, -1.0, -3.232e-21, 0.0, -1.0, -1.582e-21, 0.07, 0.9958, -0.05955, 0.07, 0.9958, -0.05955, 0.07, 0.9958, -0.05955, 0.07, 0.9958, -0.05955, -0.003181, 0.9971, -0.07652, -0.003181, 0.9971, -0.07652, -0.003181, 0.9971, -0.07652, 0.04068, 0.1785, 0.9831, 0.04068, 0.1785, 0.9831, 0.04068, 0.1785, 0.9831, 0.04068, 0.1785, 0.9831, -9.811e-17, -1.0, -1.802e-16, -3.974e-16, -1.0, -6.566e-16, -4.92e-16, -1.0, -1.696e-16, -0.9475, 0.2509, -0.1984, -0.9475, 0.2509, -0.1984, -0.9475, 0.2509, -0.1984, -0.9475, 0.2509, -0.1984, -0.8633, 0.2336, -0.4474, -0.8633, 0.2336, -0.4474, -0.8633, 0.2336, -0.4474, -0.8633, 0.2336, -0.4474, -0.6414, 0.2384, 0.7293, -0.6414, 0.2384, 0.7293, -0.6414, 0.2384, 0.7293, -0.6414, 0.2384, 0.7293, -0.1877, 0.2323, 0.9544, -0.1877, 0.2323, 0.9544, -0.1877, 0.2323, 0.9544, -0.1877, 0.2323, 0.9544, 0.5152, 0.2238, 0.8273, 0.5152, 0.2238, 0.8273, 0.5152, 0.2238, 0.8273, 0.5152, 0.2238, 0.8273, 0.874, 0.1988, 0.4435, 0.874, 0.1988, 0.4435, 0.874, 0.1988, 0.4435, 0.874, 0.1988, 0.4435, 0.6851, 0.2085, -0.698, 0.6851, 0.2085, -0.698, 0.6851, 0.2085, -0.698, 0.6851, 0.2085, -0.698, 6.748e-17, -1.0, -3.729e-16, 0.0, -1.0, -6.782e-22, 2.426e-16, -1.0, -4.281e-16, 1.63e-15, -1.0, -1.657e-15, -6.038e-16, -1.0, -1.794e-15, 2.426e-16, -1.0, -4.281e-16, 1.944e-15, -1.0, -4.104e-16, 1.63e-15, -1.0, -1.657e-15, 2.426e-16, -1.0, -4.281e-16, 0.0, -1.0, -2.8e-22, 1.944e-15, -1.0, -4.104e-16, 2.426e-16, -1.0, -4.281e-16, 0.0, -1.0, -7.008e-22, 0.0, -1.0, -2.8e-22, 2.426e-16, -1.0, -4.281e-16, 0.0, -1.0, 1.078e-21, 0.0, -1.0, 9.238e-22, 2.426e-16, -1.0, -4.281e-16, -0.04022, 0.9978, 0.05362, -0.04022, 0.9978, 0.05362, -0.04022, 0.9978, 0.05362, -0.04022, 0.9978, 0.05362, 0.04578, 0.9987, 0.02371, 0.04578, 0.9987, 0.02371, 0.04578, 0.9987, 0.02371, 0.03153, 0.9988, -0.03624, 0.03153, 0.9988, -0.03624, 0.03153, 0.9988, -0.03624, 0.008552, 0.999, -0.04393, 0.008552, 0.999, -0.04393, 0.008552, 0.999, -0.04393, -0.02307, 0.999, -0.03723, -0.02307, 0.999, -0.03723, -0.02307, 0.999, -0.03723, -0.04197, 0.9989, -0.02176, -0.04197, 0.9989, -0.02176, -0.04197, 0.9989, -0.02176, -0.03395, 0.9988, 0.03458, -0.03395, 0.9988, 0.03458, -0.03395, 0.9988, 0.03458, -0.2897, 0.2457, -0.925, -0.2897, 0.2457, -0.925, -0.2897, 0.2457, -0.925, -0.2897, 0.2457, -0.925, -0.05087, 0.256, -0.9653, -0.05087, 0.256, -0.9653, -0.05087, 0.256, -0.9653, -0.05087, 0.256, -0.9653, 0.8184, 0.1987, -0.5392, 0.8184, 0.1987, -0.5392, 0.8184, 0.1987, -0.5392, 0.8184, 0.1987, -0.5392, 0.0, -1.0, -6.782e-22, 0.0, -1.0, -1.444e-21, 0.0, -1.0, 4.647e-22, 2.426e-16, -1.0, -4.281e-16, 2.426e-16, -1.0, -4.281e-16, 0.0, -1.0, 4.647e-22, 0.0, -1.0, 2.384e-21, 0.0, -1.0, 1.078e-21, 0.06453, 0.9974, 0.03348, 0.06453, 0.9974, 0.03348, 0.06453, 0.9974, 0.03348, 0.06453, 0.9974, 0.03348, 0.05176, 0.9986, -0.008393, 0.05176, 0.9986, -0.008393, 0.05176, 0.9986, -0.008393, -0.957, 0.2436, 0.1576, -0.957, 0.2436, 0.1576, -0.957, 0.2436, 0.1576, -0.957, 0.2436, 0.1576, 2.426e-16, -1.0, -4.281e-16, -6.038e-16, -1.0, -1.794e-15, 6.748e-17, -1.0, -3.729e-16, -0.0472, 0.9988, 0.0104, -0.0472, 0.9988, 0.0104, -0.0472, 0.9988, 0.0104, 0.9541, 0.2066, -0.2166, 0.9541, 0.2066, -0.2166, 0.9541, 0.2066, -0.2166, 0.9541, 0.2066, -0.2166, 2.426e-16, -1.0, -4.281e-16, 0.0, -1.0, 9.238e-22, 0.0, -1.0, -7.008e-22])] * 3)])

# ---- objects
ob_sm_env_lily_03 = bpy.data.objects.new('SM_Env_Lily_03', me_mesh)

# ---- transforms, parenting, visibility, modifiers, constraints
ob_sm_env_lily_03.location = (0.0, 0.0, 0.0)
ob_sm_env_lily_03.rotation_euler = (1.571, -0.0, 0.0)
ob_sm_env_lily_03.scale = (0.01, 0.01, 0.01)
ob_sm_env_lily_03.color = (0.8, 0.8, 0.8, 1.0)

# ---- collection membership
scene.collection.objects.link(ob_sm_env_lily_03)

# ---- scene / render settings (as saved in the file)
scene.frame_start = 1; scene.frame_end = 250; scene.frame_set(1)
scene.render.engine = 'BLENDER_EEVEE_NEXT'
scene.cycles.sampling_pattern = 'TABULATED_SOBOL'
scene.view_settings.view_transform = 'Filmic'
bpy.context.view_layer.update()

# ---- added for rendering (the .blend has no active camera and no usable light): camera, sun
cam_auto = bpy.data.cameras.new('AutoCamera')
cam_auto.lens = 50.0
cam_auto.sensor_width = 36.0
cam_auto.clip_end = 1000.0
ob_auto_camera = bpy.data.objects.new('AutoCamera', cam_auto)
scene.collection.objects.link(ob_auto_camera)
ob_auto_camera.location = (2.36752, -2.84102, 1.35567)
ob_auto_camera.rotation_euler = (1.09748, -7.21219e-08, 0.694738)
scene.camera = ob_auto_camera
light_auto_sun = bpy.data.lights.new('AutoSun', 'SUN')
light_auto_sun.energy = 3.0
light_auto_sun.angle = 0.0523599
ob_auto_sun = bpy.data.objects.new('AutoSun', light_auto_sun)
scene.collection.objects.link(ob_auto_sun)
ob_auto_sun.rotation_euler = (0.872665, 0.174533, 0.523599)
bpy.context.view_layer.update()
